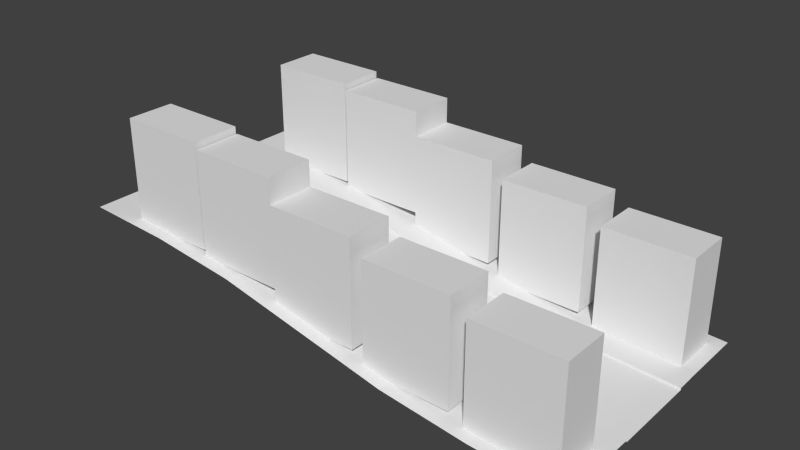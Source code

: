 # Source: hill_down.blend  (saved by Blender 2.74.0; exported with 4.5.12 LTS)
import bpy
from mathutils import Matrix  # noqa: F401  (used for matrix-valued properties, if any)

bpy.ops.wm.read_factory_settings(use_empty=True)
scene = bpy.context.scene
scene.name = 'Scene'

# ---- collections
col_collection_1 = bpy.data.collections.new('Collection 1'); scene.collection.children.link(col_collection_1)

# ---- world
world_world = bpy.data.worlds.new('World'); scene.world = world_world
world_world.color = (0.05088, 0.05088, 0.05088)
world_world.use_sun_shadow = False
world_world.sun_shadow_jitter_overblur = 0.0
world_world.cycles.sampling_method = 'MANUAL'
world_world.cycles.sample_map_resolution = 256

# ---- meshes
me_plane_000 = bpy.data.meshes.new('Plane.000')
me_plane_000.from_pydata([(8.0, -0.67, -1.0), (6.667, -0.67, -0.9336), (0.0, -0.67, 0.0), (0.0, 0.67, 0.0), (5.333, -0.67, -0.7796), (4.0, -0.67, -0.5), (2.667, -0.67, -0.2204), (1.333, -0.67, -0.06638), (4.0, 0.67, -0.5), (8.0, 0.67, -1.0), (1.333, 0.67, -0.06638), (2.667, 0.67, -0.2204), (5.333, 0.67, -0.7796), (6.667, 0.67, -0.9336), (8.004, -0.67, -0.9649), (6.671, -0.67, -0.8985), (0.004372, -0.67, 0.03513), (0.004372, 0.67, 0.03513), (5.338, -0.67, -0.7445), (4.004, -0.67, -0.4649), (2.671, -0.67, -0.1853), (1.338, -0.67, -0.03125), (4.004, 0.67, -0.4649), (8.004, 0.67, -0.9649), (1.338, 0.67, -0.03125), (2.671, 0.67, -0.1853), (5.338, 0.67, -0.7445), (6.671, 0.67, -0.8985), (0.0, 0.9896, 0.03567), (4.0, 0.9896, -0.4643), (8.0, 0.9896, -0.9643), (1.333, 0.9896, -0.0307), (2.667, 0.9896, -0.1847), (5.333, 0.9896, -0.7439), (6.667, 0.9896, -0.898), (8.0, -0.9896, -0.9643), (6.667, -0.9896, -0.898), (0.0, -0.9896, 0.03567), (5.333, -0.9896, -0.7439), (4.0, -0.9896, -0.4643), (2.667, -0.9896, -0.1847), (1.333, -0.9896, -0.0307), (0.0, 2.0, 0.03567), (4.0, 2.0, -0.4643), (8.0, 2.0, -0.9643), (1.333, 2.0, -0.0307), (2.667, 2.0, -0.1847), (5.333, 2.0, -0.7439), (6.667, 2.0, -0.898), (8.0, -2.0, -0.9643), (6.667, -2.0, -0.898), (0.0, -2.0, 0.03567), (5.333, -2.0, -0.7439), (4.0, -2.0, -0.4643), (2.667, -2.0, -0.1847), (1.333, -2.0, -0.0307), (2.06, 1.802, -0.1521), (2.06, 1.086, -0.1521), (3.394, 1.086, -0.1521), (2.06, 1.086, 1.434), (3.394, 1.086, 1.434), (3.394, 1.802, -0.1521), (2.06, 1.802, 1.434), (3.394, 1.802, 1.434), (3.394, 1.802, -0.5332), (3.394, 1.086, -0.5332), (4.727, 1.086, -0.5332), (3.394, 1.086, 1.053), (4.727, 1.086, 1.053), (4.727, 1.802, -0.5332), (3.394, 1.802, 1.053), (4.727, 1.802, 1.053), (6.459, 1.802, -0.9601), (6.459, 1.086, -0.9601), (7.792, 1.086, -0.9601), (6.459, 1.086, 0.6257), (7.792, 1.086, 0.6257), (7.792, 1.802, -0.9601), (6.459, 1.802, 0.6257), (7.792, 1.802, 0.6257), (4.905, 1.802, -0.7554), (4.905, 1.086, -0.7554), (6.238, 1.086, -0.7554), (4.905, 1.086, 0.8304), (6.238, 1.086, 0.8304), (6.238, 1.802, -0.7554), (4.905, 1.802, 0.8304), (6.238, 1.802, 0.8304), (2.06, -1.802, -0.1521), (2.06, -1.086, -0.1521), (3.394, -1.086, -0.1521), (2.06, -1.086, 1.434), (3.394, -1.086, 1.434), (3.394, -1.802, -0.1521), (2.06, -1.802, 1.434), (3.394, -1.802, 1.434), (3.394, -1.802, -0.5332), (3.394, -1.086, -0.5332), (4.727, -1.086, -0.5332), (3.394, -1.086, 1.053), (4.727, -1.086, 1.053), (4.727, -1.802, -0.5332), (3.394, -1.802, 1.053), (4.727, -1.802, 1.053), (6.459, -1.802, -0.9601), (6.459, -1.086, -0.9601), (7.792, -1.086, -0.9601), (6.459, -1.086, 0.6257), (7.792, -1.086, 0.6257), (7.792, -1.802, -0.9601), (6.459, -1.802, 0.6257), (7.792, -1.802, 0.6257), (4.905, -1.802, -0.7554), (4.905, -1.086, -0.7554), (6.238, -1.086, -0.7554), (4.905, -1.086, 0.8304), (6.238, -1.086, 0.8304), (6.238, -1.802, -0.7554), (4.905, -1.802, 0.8304), (6.238, -1.802, 0.8304), (0.6995, 1.802, -0.05131), (0.6995, 1.086, -0.05131), (2.033, 1.086, -0.05131), (0.6995, 1.086, 1.534), (2.033, 1.086, 1.534), (2.033, 1.802, -0.05131), (0.6995, 1.802, 1.534), (2.033, 1.802, 1.534), (0.6995, -1.802, -0.05131), (0.6995, -1.086, -0.05131), (2.033, -1.086, -0.05131), (0.6995, -1.086, 1.534), (2.033, -1.086, 1.534), (2.033, -1.802, -0.05131), (0.6995, -1.802, 1.534), (2.033, -1.802, 1.534)], [], [(13, 1, 0, 9), (3, 2, 7, 10), (10, 7, 6, 11), (11, 6, 5, 8), (8, 5, 4, 12), (12, 4, 1, 13), (8, 22, 25, 11), (9, 23, 27, 13), (7, 21, 20, 6), (5, 19, 18, 4), (4, 18, 15, 1), (13, 27, 26, 12), (2, 16, 21, 7), (6, 20, 19, 5), (10, 24, 17, 3), (11, 25, 24, 10), (12, 26, 22, 8), (1, 15, 14, 0), (22, 29, 32, 25), (23, 30, 34, 27), (27, 34, 33, 26), (24, 31, 28, 17), (25, 32, 31, 24), (26, 33, 29, 22), (21, 41, 40, 20), (19, 39, 38, 18), (18, 38, 36, 15), (16, 37, 41, 21), (20, 40, 39, 19), (15, 36, 35, 14), (29, 43, 46, 32), (30, 44, 48, 34), (34, 48, 47, 33), (31, 45, 42, 28), (32, 46, 45, 31), (33, 47, 43, 29), (41, 55, 54, 40), (39, 53, 52, 38), (38, 52, 50, 36), (37, 51, 55, 41), (40, 54, 53, 39), (36, 50, 49, 35), (56, 62, 63, 61), (57, 58, 60, 59), (58, 61, 63, 60), (59, 62, 56, 57), (60, 63, 62, 59), (57, 56, 61, 58), (64, 70, 71, 69), (65, 66, 68, 67), (66, 69, 71, 68), (67, 70, 64, 65), (68, 71, 70, 67), (65, 64, 69, 66), (72, 78, 79, 77), (73, 74, 76, 75), (74, 77, 79, 76), (75, 78, 72, 73), (76, 79, 78, 75), (73, 72, 77, 74), (80, 86, 87, 85), (81, 82, 84, 83), (82, 85, 87, 84), (83, 86, 80, 81), (84, 87, 86, 83), (81, 80, 85, 82), (88, 93, 95, 94), (89, 91, 92, 90), (90, 92, 95, 93), (91, 89, 88, 94), (92, 91, 94, 95), (89, 90, 93, 88), (96, 101, 103, 102), (97, 99, 100, 98), (98, 100, 103, 101), (99, 97, 96, 102), (100, 99, 102, 103), (97, 98, 101, 96), (104, 109, 111, 110), (105, 107, 108, 106), (106, 108, 111, 109), (107, 105, 104, 110), (108, 107, 110, 111), (105, 106, 109, 104), (112, 117, 119, 118), (113, 115, 116, 114), (114, 116, 119, 117), (115, 113, 112, 118), (116, 115, 118, 119), (113, 114, 117, 112), (120, 126, 127, 125), (121, 122, 124, 123), (122, 125, 127, 124), (123, 126, 120, 121), (124, 127, 126, 123), (121, 120, 125, 122), (128, 133, 135, 134), (129, 131, 132, 130), (130, 132, 135, 133), (131, 129, 128, 134), (132, 131, 134, 135), (129, 130, 133, 128)])
me_plane_000.use_remesh_preserve_volume = False
me_plane_000.use_remesh_preserve_attributes = False
me_plane_000.use_mirror_vertex_groups = False
me_plane_000.update()

# ---- objects
ob_hill_down = bpy.data.objects.new('hill_down', me_plane_000)

# ---- transforms, parenting, visibility, modifiers, constraints
ob_hill_down.location = (0.0, 0.0, 0.0)
ob_hill_down.scale = (0.5, 0.5, 0.5)
ob_hill_down.lineart.crease_threshold = 0.0

# ---- collection membership
col_collection_1.objects.link(ob_hill_down)

# ---- scene / render settings (as saved in the file)
scene.frame_start = 1; scene.frame_end = 250; scene.frame_set(1)
scene.render.engine = 'BLENDER_EEVEE_NEXT'
scene.render.resolution_percentage = 50
scene.render.dither_intensity = 0.0
scene.cycles.use_denoising = False
scene.cycles.samples = 10
scene.cycles.sampling_pattern = 'TABULATED_SOBOL'
scene.cycles.light_sampling_threshold = 0.0
scene.cycles.use_adaptive_sampling = False
scene.cycles.use_light_tree = False
scene.cycles.blur_glossy = 0.0
scene.cycles.pixel_filter_type = 'GAUSSIAN'
scene.cycles.sample_clamp_indirect = 0.0
scene.view_settings.view_transform = 'Standard'
bpy.context.view_layer.update()

# ---- added for rendering (the .blend has no active camera and no usable light): camera, sun
cam_auto = bpy.data.cameras.new('AutoCamera')
cam_auto.lens = 50.0
cam_auto.sensor_width = 36.0
cam_auto.clip_end = 1000.0
ob_auto_camera = bpy.data.objects.new('AutoCamera', cam_auto)
scene.collection.objects.link(ob_auto_camera)
ob_auto_camera.location = (6.30348, -5.16286, 3.57553)
ob_auto_camera.rotation_euler = (1.09748, -7.21219e-08, 0.694738)
scene.camera = ob_auto_camera
light_auto_sun = bpy.data.lights.new('AutoSun', 'SUN')
light_auto_sun.energy = 3.0
light_auto_sun.angle = 0.0523599
ob_auto_sun = bpy.data.objects.new('AutoSun', light_auto_sun)
scene.collection.objects.link(ob_auto_sun)
ob_auto_sun.rotation_euler = (0.872665, 0.174533, 0.523599)
bpy.context.view_layer.update()

